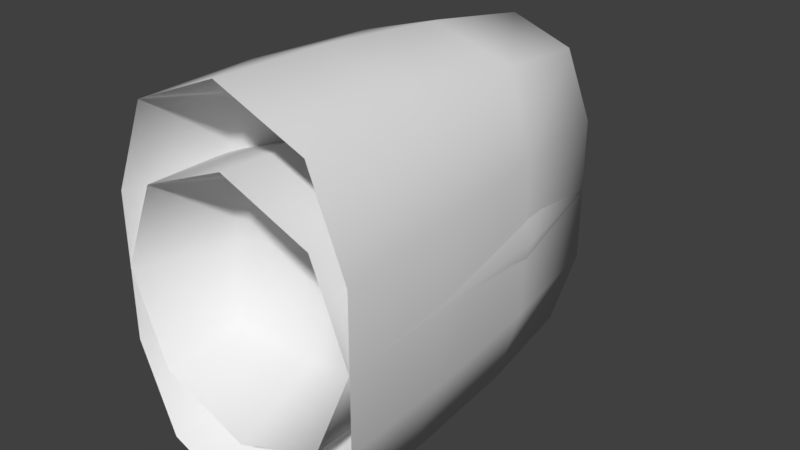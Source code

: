 # Source: rocks.blend  (saved by Blender 2.78.0; exported with 4.5.12 LTS)
import bpy
from mathutils import Matrix  # noqa: F401  (used for matrix-valued properties, if any)

bpy.ops.wm.read_factory_settings(use_empty=True)
scene = bpy.context.scene
scene.name = 'Scene'

# ---- collections
col_collection_1 = bpy.data.collections.new('Collection 1'); scene.collection.children.link(col_collection_1)

# ---- materials (node trees are filled in below, after node groups)
mat_material = bpy.data.materials.new('Material')
mat_material.alpha_threshold = 0.0
mat_material.use_transparent_shadow = False
mat_material.roughness = 0.5
mat_material.line_color = (0.0, 0.0, 0.0, 1.0)

# ---- material node trees

# ---- world
world_world = bpy.data.worlds.new('World'); scene.world = world_world
world_world.color = (0.05088, 0.05088, 0.05088)
world_world.use_sun_shadow = False
world_world.sun_shadow_jitter_overblur = 0.0
world_world.cycles.sampling_method = 'MANUAL'

# ---- meshes
me_cube_005 = bpy.data.meshes.new('Cube.005')
me_cube_005.from_pydata([(1.0, 4.943, -2.0), (1.0, 4.943, 2.0), (-1.0, 4.943, 2.0), (-1.0, 4.943, -2.0), (1.225, -0.0568, -2.225), (1.225, -0.0568, 2.225), (-1.225, -0.0568, 2.225), (-1.225, -0.0568, -2.225), (1.225, 5.168, -1.0), (3.705e-07, 5.168, -2.225), (-5.678e-07, 5.168, 2.225), (-1.225, 5.168, 1.0), (3.613e-07, -0.0568, -2.732), (-1.732, -0.0568, 1.0), (-4.504e-07, -0.0568, 2.732), (1.732, -0.0568, -1.0), (-1.225, 5.168, -1.0), (1.225, 5.168, 1.0), (1.732, -0.0568, 1.0), (-1.38e-07, 5.675, 1.0), (-1.732, -0.0568, -1.0), (-1.38e-07, 5.675, -1.0), (1.204, 1.567, -2.251), (1.125, 3.454, -2.172), (1.204, 1.567, 2.251), (1.125, 3.454, 2.172), (-1.204, 1.567, 2.251), (-1.125, 3.454, 2.172), (-1.204, 1.567, -2.251), (-1.125, 3.454, -2.172), (3.823e-07, 1.567, -2.683), (3.855e-07, 3.454, -2.506), (-5.527e-07, 3.454, 2.506), (-5.117e-07, 1.567, 2.683), (1.459, 3.454, 1.047), (1.636, 1.567, 1.047), (-1.459, 3.454, 1.047), (-1.636, 1.567, 1.047), (1.459, 3.454, -1.047), (1.636, 1.567, -1.047), (-1.459, 3.454, -1.047), (-1.636, 1.567, -1.047)], [], [(19, 11, 2, 10), (34, 17, 1, 25), (32, 10, 2, 27), (40, 16, 3, 29), (30, 12, 7, 28), (22, 4, 12, 30), (27, 2, 11, 36), (25, 1, 10, 32), (23, 0, 8, 38), (17, 19, 10, 1), (0, 9, 21, 8), (9, 3, 16, 21), (35, 18, 15, 39), (36, 11, 16, 40), (19, 17, 8, 21), (11, 19, 21, 16), (13, 37, 41, 20), (37, 36, 40, 41), (17, 34, 38, 8), (34, 35, 39, 38), (4, 22, 39, 15), (22, 23, 38, 39), (5, 24, 33, 14), (24, 25, 32, 33), (6, 26, 37, 13), (26, 27, 36, 37), (0, 23, 31, 9), (23, 22, 30, 31), (9, 31, 29, 3), (31, 30, 28, 29), (20, 41, 28, 7), (41, 40, 29, 28), (14, 33, 26, 6), (33, 32, 27, 26), (18, 35, 24, 5), (35, 34, 25, 24)])
me_cube_005.polygons.foreach_set('use_smooth', [True] * 36)
me_cube_005.materials.append(mat_material)
me_cube_005.use_remesh_preserve_volume = False
me_cube_005.use_remesh_preserve_attributes = False
me_cube_005.use_mirror_vertex_groups = False
me_cube_005.update()
me_cube_004 = bpy.data.meshes.new('Cube.004')
me_cube_004.from_pydata([(1.0, 2.943, -2.0), (1.0, 2.943, 2.0), (-1.0, 2.943, 2.0), (-1.0, 2.943, -2.0), (1.088, 1.716, -2.156), (1.088, 1.716, 2.156), (-1.088, 1.716, 2.156), (-1.088, 1.716, -2.156), (1.225, 3.168, -1.0), (3.705e-07, 3.168, -2.225), (-5.678e-07, 3.168, 2.225), (-1.225, 3.168, 1.0), (3.197e-07, 1.716, -2.648), (-1.539, 1.716, 0.9691), (-4.014e-07, 1.716, 2.648), (1.539, 1.716, -0.9691), (-1.225, 3.168, -1.0), (1.225, 3.168, 1.0), (1.539, 1.716, 0.9691), (-1.38e-07, 3.675, 1.0), (-1.539, 1.716, -0.9691), (-1.38e-07, 3.675, -1.0), (1.225, -0.0568, -2.225), (1.225, -0.0568, 2.225), (-1.225, -0.0568, 2.225), (-1.225, -0.0568, -2.225), (3.613e-07, -0.0568, -2.732), (-1.732, -0.0568, 1.0), (-4.504e-07, -0.0568, 2.732), (1.732, -0.0568, -1.0), (1.732, -0.0568, 1.0), (-1.732, -0.0568, -1.0)], [], [(19, 11, 2, 10), (18, 17, 1, 5), (14, 10, 2, 6), (20, 16, 3, 7), (9, 12, 7, 3), (0, 4, 12, 9), (6, 2, 11, 13), (5, 1, 10, 14), (4, 0, 8, 15), (17, 19, 10, 1), (0, 9, 21, 8), (9, 3, 16, 21), (17, 18, 15, 8), (13, 11, 16, 20), (19, 17, 8, 21), (11, 19, 21, 16), (20, 7, 25, 31), (7, 12, 26, 25), (18, 5, 23, 30), (14, 6, 24, 28), (12, 4, 22, 26), (4, 15, 29, 22), (13, 20, 31, 27), (15, 18, 30, 29), (5, 14, 28, 23), (6, 13, 27, 24)])
me_cube_004.polygons.foreach_set('use_smooth', [True] * 26)
me_cube_004.materials.append(mat_material)
me_cube_004.use_remesh_preserve_volume = False
me_cube_004.use_remesh_preserve_attributes = False
me_cube_004.use_mirror_vertex_groups = False
me_cube_004.update()
me_cube_003 = bpy.data.meshes.new('Cube.003')
me_cube_003.from_pydata([(1.0, 0.9432, -2.0), (1.0, 0.9432, 2.0), (-1.0, 0.9432, 2.0), (-1.0, 0.9432, -2.0), (1.225, -0.0568, -2.225), (1.225, -0.0568, 2.225), (-1.225, -0.0568, 2.225), (-1.225, -0.0568, -2.225), (1.225, 1.168, -1.0), (3.705e-07, 1.168, -2.225), (-5.678e-07, 1.168, 2.225), (-1.225, 1.168, 1.0), (3.613e-07, -0.0568, -2.732), (-1.732, -0.0568, 1.0), (-4.504e-07, -0.0568, 2.732), (1.732, -0.0568, -1.0), (-1.225, 1.168, -1.0), (1.225, 1.168, 1.0), (1.732, -0.0568, 1.0), (-1.38e-07, 1.675, 1.0), (-1.732, -0.0568, -1.0), (-1.38e-07, 1.675, -1.0)], [], [(19, 11, 2, 10), (18, 17, 1, 5), (14, 10, 2, 6), (20, 16, 3, 7), (9, 12, 7, 3), (0, 4, 12, 9), (6, 2, 11, 13), (5, 1, 10, 14), (4, 0, 8, 15), (17, 19, 10, 1), (0, 9, 21, 8), (9, 3, 16, 21), (17, 18, 15, 8), (13, 11, 16, 20), (19, 17, 8, 21), (11, 19, 21, 16)])
me_cube_003.polygons.foreach_set('use_smooth', [True] * 16)
me_cube_003.materials.append(mat_material)
me_cube_003.use_remesh_preserve_volume = False
me_cube_003.use_remesh_preserve_attributes = False
me_cube_003.use_mirror_vertex_groups = False
me_cube_003.update()
me_cube_002 = bpy.data.meshes.new('Cube.002')
me_cube_002.from_pydata([(1.0, 0.9432, -1.0), (1.0, 0.9432, 1.0), (-1.0, 0.9432, 1.0), (-1.0, 0.9432, -1.0), (1.225, -0.0568, -1.225), (1.225, -0.0568, 1.225), (-1.225, -0.0568, 1.225), (-1.225, -0.0568, -1.225), (1.225, 1.168, 7.153e-07), (3.705e-07, 1.168, -1.225), (-5.678e-07, 1.168, 1.225), (-1.225, 1.168, -2.384e-07), (3.613e-07, -0.0568, -1.732), (-1.732, -0.0568, -2.645e-07), (-4.504e-07, -0.0568, 1.732), (1.732, -0.0568, 4.545e-07), (-1.38e-07, 1.675, 1.192e-07)], [], [(16, 11, 2, 10), (15, 8, 1, 5), (14, 10, 2, 6), (13, 11, 3, 7), (9, 12, 7, 3), (0, 4, 12, 9), (6, 2, 11, 13), (5, 1, 10, 14), (4, 0, 8, 15), (8, 16, 10, 1), (0, 9, 16, 8), (9, 3, 11, 16)])
me_cube_002.polygons.foreach_set('use_smooth', [True] * 12)
me_cube_002.materials.append(mat_material)
me_cube_002.use_remesh_preserve_volume = False
me_cube_002.use_remesh_preserve_attributes = False
me_cube_002.use_mirror_vertex_groups = False
me_cube_002.update()
me_cube_001 = bpy.data.meshes.new('Cube.001')
me_cube_001.from_pydata([(1.0, 4.943, -1.0), (1.0, 4.943, 1.0), (-1.0, 4.943, 1.0), (-1.0, 4.943, -1.0), (1.225, -0.06151, -1.225), (1.225, -0.06151, 1.225), (-1.225, -0.06151, 1.225), (-1.225, -0.06151, -1.225), (1.225, 5.168, 4.768e-07), (3.705e-07, 5.168, -1.225), (-5.678e-07, 5.168, 1.225), (-1.225, 5.168, -4.768e-07), (3.613e-07, -0.06151, -1.732), (-1.732, -0.06151, -2.645e-07), (-4.504e-07, -0.06151, 1.732), (1.732, -0.06151, 4.545e-07), (-1.38e-07, 5.675, 0.0), (1.169, 3.507, -1.169), (1.169, 3.507, 1.169), (-1.169, 3.507, 1.169), (-1.169, 3.507, -1.169), (3.916e-07, 3.507, -1.542), (-1.542, 3.507, -4.768e-07), (-5.439e-07, 3.507, 1.542), (1.542, 3.507, 4.768e-07), (-1.649, 1.507, -3.576e-07), (-5.019e-07, 1.507, 1.649), (1.649, 1.507, 4.768e-07), (1.206, 1.507, -1.206), (1.206, 1.507, 1.206), (-1.206, 1.507, 1.206), (-1.206, 1.507, -1.206), (3.801e-07, 1.507, -1.649)], [], [(16, 11, 2, 10), (24, 8, 1, 18), (23, 10, 2, 19), (22, 11, 3, 20), (32, 12, 7, 31), (28, 4, 12, 32), (19, 2, 11, 22), (18, 1, 10, 23), (17, 0, 8, 24), (8, 16, 10, 1), (0, 9, 16, 8), (9, 3, 11, 16), (28, 17, 24, 27), (29, 18, 23, 26), (30, 19, 22, 25), (0, 17, 21, 9), (9, 21, 20, 3), (25, 22, 20, 31), (26, 23, 19, 30), (27, 24, 18, 29), (15, 27, 29, 5), (14, 26, 30, 6), (13, 25, 31, 7), (6, 30, 25, 13), (5, 29, 26, 14), (4, 28, 27, 15), (17, 28, 32, 21), (21, 32, 31, 20)])
me_cube_001.polygons.foreach_set('use_smooth', [True] * 28)
me_cube_001.materials.append(mat_material)
me_cube_001.use_remesh_preserve_volume = False
me_cube_001.use_remesh_preserve_attributes = False
me_cube_001.use_mirror_vertex_groups = False
me_cube_001.update()
me_cube = bpy.data.meshes.new('Cube')
me_cube.from_pydata([(1.0, 2.943, -1.0), (1.0, 2.943, 1.0), (-1.0, 2.943, 1.0), (-1.0, 2.943, -1.0), (1.225, -0.04496, -1.225), (1.225, -0.04496, 1.225), (-1.225, -0.04496, 1.225), (-1.225, -0.04496, -1.225), (1.225, 3.168, 4.768e-07), (3.705e-07, 3.168, -1.225), (-5.678e-07, 3.168, 1.225), (-1.225, 3.168, -2.384e-07), (3.613e-07, -0.04496, -1.732), (-1.732, -0.04496, -2.645e-07), (-4.504e-07, -0.04496, 1.732), (1.732, -0.04496, 4.545e-07), (-1.38e-07, 3.675, 0.0), (1.224, 1.505, -1.224), (1.224, 1.505, 1.224), (-1.224, 1.505, 1.224), (-1.224, 1.505, -1.224), (4.072e-07, 1.505, -1.627), (-1.627, 1.505, -3.576e-07), (-5.558e-07, 1.505, 1.627), (1.627, 1.505, 5.96e-07)], [], [(16, 11, 2, 10), (24, 8, 1, 18), (23, 10, 2, 19), (22, 11, 3, 20), (21, 12, 7, 20), (17, 4, 12, 21), (19, 2, 11, 22), (18, 1, 10, 23), (17, 0, 8, 24), (8, 16, 10, 1), (0, 9, 16, 8), (9, 3, 11, 16), (4, 17, 24, 15), (5, 18, 23, 14), (6, 19, 22, 13), (0, 17, 21, 9), (9, 21, 20, 3), (13, 22, 20, 7), (14, 23, 19, 6), (15, 24, 18, 5)])
me_cube.polygons.foreach_set('use_smooth', [True] * 20)
me_cube.materials.append(mat_material)
me_cube.use_remesh_preserve_volume = False
me_cube.use_remesh_preserve_attributes = False
me_cube.use_mirror_vertex_groups = False
me_cube.update()

# ---- objects
ob_rock_tall_wide = bpy.data.objects.new('Rock_Tall_Wide', me_cube_005)
ob_rock_medium_wide = bpy.data.objects.new('Rock_Medium_Wide', me_cube_004)
ob_rock_short_wide = bpy.data.objects.new('Rock_Short_Wide', me_cube_003)
ob_rock_short = bpy.data.objects.new('Rock_Short', me_cube_002)
ob_rock_tall = bpy.data.objects.new('Rock_Tall', me_cube_001)
ob_rock_medium = bpy.data.objects.new('Rock_Medium', me_cube)

# ---- transforms, parenting, visibility, modifiers, constraints
ob_rock_tall_wide.location = (0.0, 0.0, 0.0)
ob_rock_tall_wide.lock_rotations_4d = False
ob_rock_tall_wide.empty_display_type = 'ARROWS'
ob_rock_tall_wide.lineart.crease_threshold = 0.0
ob_rock_medium_wide.location = (0.0, 0.0, 0.0)
ob_rock_medium_wide.lock_rotations_4d = False
ob_rock_medium_wide.empty_display_type = 'ARROWS'
ob_rock_medium_wide.lineart.crease_threshold = 0.0
ob_rock_short_wide.location = (0.0, 0.0, 0.0)
ob_rock_short_wide.lock_rotations_4d = False
ob_rock_short_wide.empty_display_type = 'ARROWS'
ob_rock_short_wide.lineart.crease_threshold = 0.0
ob_rock_short.location = (0.0, 0.0, 0.0)
ob_rock_short.lock_rotations_4d = False
ob_rock_short.empty_display_type = 'ARROWS'
ob_rock_short.lineart.crease_threshold = 0.0
ob_rock_tall.location = (0.0, 0.0, 0.0)
ob_rock_tall.lock_rotations_4d = False
ob_rock_tall.empty_display_type = 'ARROWS'
ob_rock_tall.lineart.crease_threshold = 0.0
ob_rock_medium.location = (0.0, 0.0, 0.0)
ob_rock_medium.lock_rotations_4d = False
ob_rock_medium.empty_display_type = 'ARROWS'
ob_rock_medium.lineart.crease_threshold = 0.0

# ---- collection membership
col_collection_1.objects.link(ob_rock_tall_wide)
col_collection_1.objects.link(ob_rock_medium_wide)
col_collection_1.objects.link(ob_rock_short_wide)
col_collection_1.objects.link(ob_rock_short)
col_collection_1.objects.link(ob_rock_tall)
col_collection_1.objects.link(ob_rock_medium)

# ---- scene / render settings (as saved in the file)
scene.frame_start = 1; scene.frame_end = 250; scene.frame_set(1)
scene.render.engine = 'BLENDER_EEVEE_NEXT'
scene.render.resolution_percentage = 50
scene.render.dither_intensity = 0.0
scene.cycles.use_denoising = False
scene.cycles.samples = 128
scene.cycles.sampling_pattern = 'TABULATED_SOBOL'
scene.cycles.light_sampling_threshold = 0.0
scene.cycles.use_adaptive_sampling = False
scene.cycles.use_light_tree = False
scene.cycles.blur_glossy = 0.0
scene.cycles.sample_clamp_indirect = 0.0
scene.view_settings.view_transform = 'Standard'
bpy.context.view_layer.update()

# ---- added for rendering (the .blend has no active camera and no usable light): camera, sun
cam_auto = bpy.data.cameras.new('AutoCamera')
cam_auto.lens = 50.0
cam_auto.sensor_width = 36.0
cam_auto.clip_end = 1000.0
ob_auto_camera = bpy.data.objects.new('AutoCamera', cam_auto)
scene.collection.objects.link(ob_auto_camera)
ob_auto_camera.location = (8.00021, -6.79339, 6.40017)
ob_auto_camera.rotation_euler = (1.09748, -7.21219e-08, 0.694738)
scene.camera = ob_auto_camera
light_auto_sun = bpy.data.lights.new('AutoSun', 'SUN')
light_auto_sun.energy = 3.0
light_auto_sun.angle = 0.0523599
ob_auto_sun = bpy.data.objects.new('AutoSun', light_auto_sun)
scene.collection.objects.link(ob_auto_sun)
ob_auto_sun.rotation_euler = (0.872665, 0.174533, 0.523599)
bpy.context.view_layer.update()
